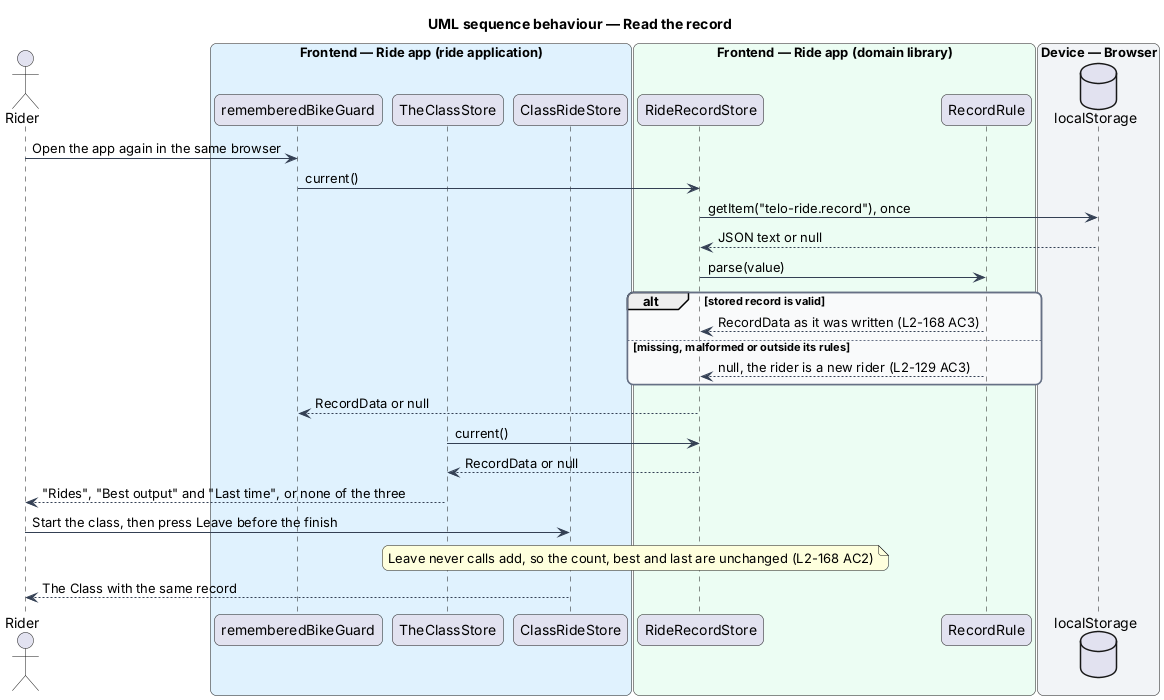

The diagram above was rendered by PlantUML. Its source (embedded in the PNG):
@startuml
title UML sequence behaviour — Read the record
skinparam backgroundColor #FFFFFF
skinparam shadowing false
skinparam roundcorner 12
skinparam defaultFontName Arial
skinparam ArrowColor #344054
skinparam rectangle {
  BorderColor #344054
  FontColor #101828
}
skinparam package {
  BorderColor #667085
  FontColor #101828
  BackgroundColor #F9FAFB
}
actor "Rider" as rider
box "Frontend — Ride app (ride application)" #E0F2FE
  participant "rememberedBikeGuard" as guard
  participant "TheClassStore" as classStore
  participant "ClassRideStore" as rideStore
end box
box "Frontend — Ride app (domain library)" #ECFDF3
  participant "RideRecordStore" as store
  participant "RecordRule" as rule
end box
box "Device — Browser" #F2F4F7
  database "localStorage" as storage
end box
rider -> guard : Open the app again in the same browser
guard -> store : current()
store -> storage : getItem("telo-ride.record"), once
storage --> store : JSON text or null
store -> rule : parse(value)
alt stored record is valid
  rule --> store : RecordData as it was written (L2-168 AC3)
else missing, malformed or outside its rules
  rule --> store : null, the rider is a new rider (L2-129 AC3)
end
store --> guard : RecordData or null
classStore -> store : current()
store --> classStore : RecordData or null
classStore --> rider : "Rides", "Best output" and "Last time", or none of the three
rider -> rideStore : Start the class, then press Leave before the finish
note over rideStore, store : Leave never calls add, so the count, best and last are unchanged (L2-168 AC2)
rideStore --> rider : The Class with the same record
@enduml